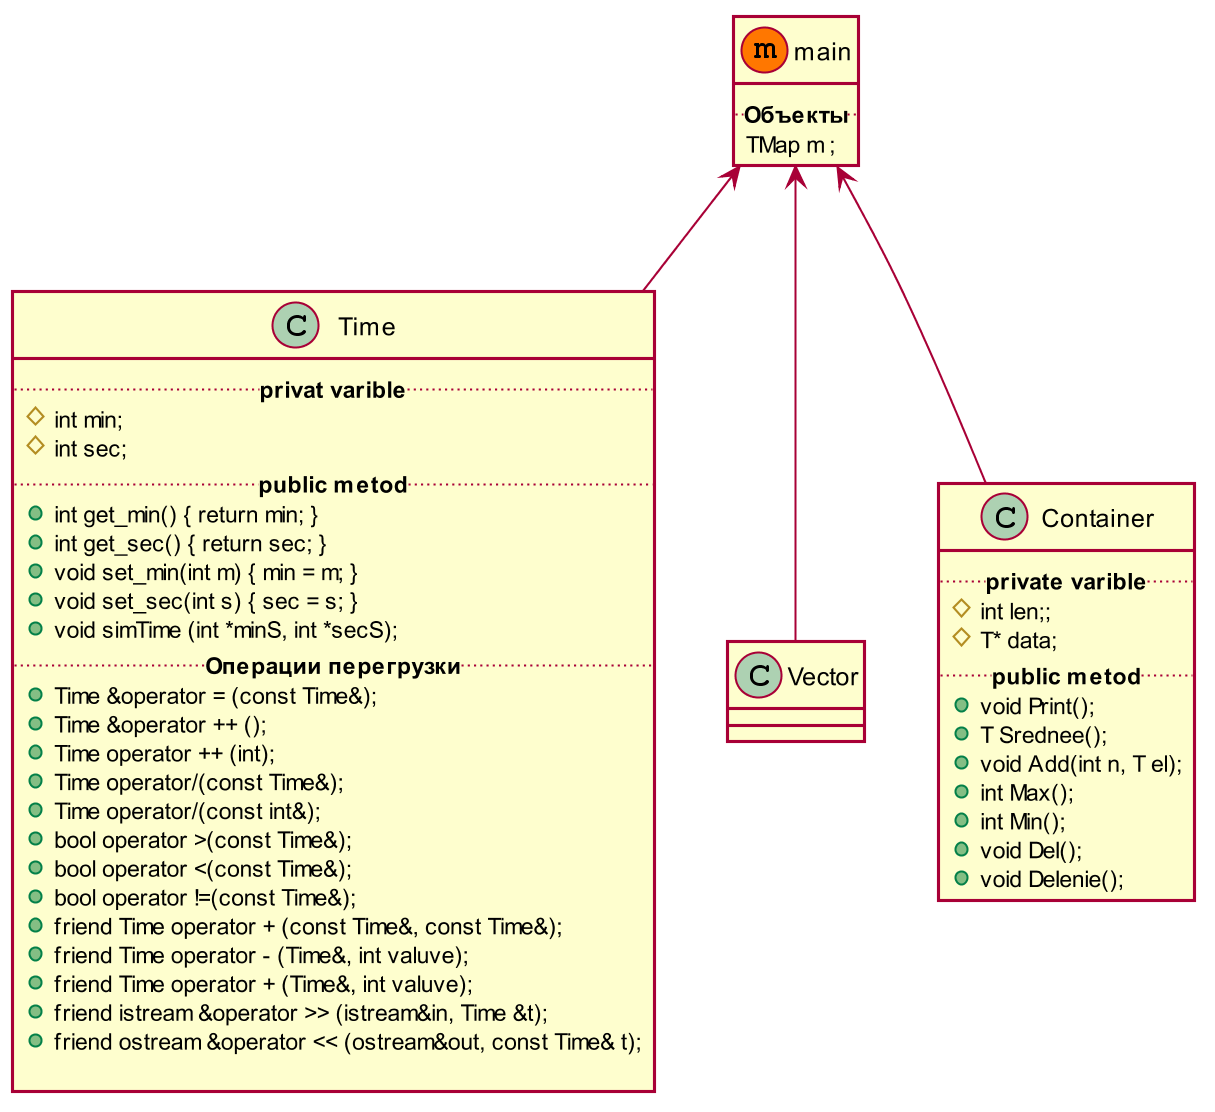

The diagram above was rendered by PlantUML. Its source (embedded in the PNG):
@startuml
' note left of main #while: Комментарий.
' note top of Rightangled : Комментарий.
' note top of Object : Комментарий.
' note top of Vector : Комментарий.
skinparam dpi 200
skinparam shadowing false

main <-- Time
main <-- Vector
main <-- Container

class main<<(m,#FF7700)>>{
   .. **Объекты** ..
   TMap m ;
} 
class Time{
   .. **privat varible** ..
   # int min;
   # int sec;
   .. **public metod** ..
   + int get_min() { return min; }
	+ int get_sec() { return sec; }
	+ void set_min(int m) { min = m; }
	+ void set_sec(int s) { sec = s; }
	+ void simTime (int *minS, int *secS);
   .. **Операции перегрузки** ..
   + Time &operator = (const Time&); 
	+ Time &operator ++ (); 
	+ Time operator ++ (int);
	+ Time operator/(const Time&);
	+ Time operator/(const int&);
	+ bool operator >(const Time&);
	+ bool operator <(const Time&);
	+ bool operator !=(const Time&);
	+ friend Time operator + (const Time&, const Time&);
   + friend Time operator - (Time&, int valuve);
	+ friend Time operator + (Time&, int valuve);
	+ friend istream &operator >> (istream&in, Time &t);
	+ friend ostream &operator << (ostream&out, const Time& t);

}
class Container{
   .. **private varible** ..
   # int len;;
   # T* data;
   .. **public metod** ..
   + void Print();
   + T Srednee();
   + void Add(int n, T el);
   + int Max();
   + int Min();
   + void Del();
   + void Delenie();
}
@enduml